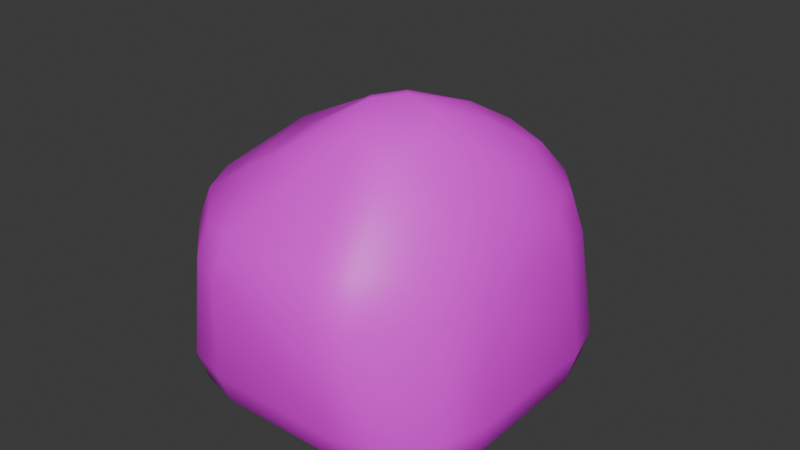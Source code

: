 # Source: Rock.blend  (saved by Blender 5.1.29; exported with 4.5.12 LTS)
import bpy
from mathutils import Matrix  # noqa: F401  (used for matrix-valued properties, if any)

bpy.ops.wm.read_factory_settings(use_empty=True)
scene = bpy.context.scene
scene.name = 'Scene'

# ---- images (referenced by path relative to the original .blend; pixels are not part of the script)
import os
ASSET_DIR = os.environ.get("B2B_ASSET_DIR", "")  # directory of the original .blend (textures are referenced by path, not embedded)
HERE = os.path.dirname(os.path.abspath(__file__))  # packed textures are extracted next to this script under _unpacked/

def load_image(name, relpath, width, height, colorspace="sRGB"):
    """Load a texture the original file referenced (path relative to the .blend, or extracted next to this script)."""
    p = next((c for c in (os.path.join(HERE, relpath), os.path.join(ASSET_DIR, relpath)) if relpath and os.path.exists(c)), "")
    if p:
        img = bpy.data.images.load(p, check_existing=True)
        img.name = name
    else:  # same state as the original file: an image datablock whose file is absent (Cycles renders it pink)
        img = bpy.data.images.new(name, width, height)
        img.source = "FILE"
        img.filepath = "//" + (relpath or name)
    img.colorspace_settings.name = colorspace
    return img
img_rockbody_png = load_image('Rockbody.png', 'Rockbody.png', 1024, 1024, 'sRGB')

# ---- materials (node trees are filled in below, after node groups)
mat_rockmaterial_001 = bpy.data.materials.new('RockMaterial.001')
mat_rockmaterial_001.roughness = 0.5

# ---- material node trees
mat_rockmaterial_001.use_nodes = True; mat_rockmaterial_001.node_tree.nodes.clear()
_N = mat_rockmaterial_001.node_tree.nodes; _L = mat_rockmaterial_001.node_tree.links
n0 = _N.new('ShaderNodeBsdfPrincipled'); n0.name = 'プリンシプルBSDF'; n0.location = (0, 300)
n1 = _N.new('ShaderNodeOutputMaterial'); n1.name = 'マテリアル出力'; n1.location = (280, 300)
n2 = _N.new('ShaderNodeTexImage'); n2.name = '画像テクスチャ'; n2.location = (-480, 300)
n2.image = img_rockbody_png
_L.new(n2.outputs[0], n0.inputs[0])
_L.new(n0.outputs[0], n1.inputs[0])
n1.is_active_output = True

# ---- world
world_world = bpy.data.worlds.new('World'); scene.world = world_world
world_world.use_nodes = True; world_world.node_tree.nodes.clear()
_N = world_world.node_tree.nodes; _L = world_world.node_tree.links
n0 = _N.new('ShaderNodeOutputWorld'); n0.name = 'World Output'; n0.location = (200, 100)
n1 = _N.new('ShaderNodeBackground'); n1.name = 'Background'; n1.location = (-200, 100)
n1.inputs[0].default_value = (0.05088, 0.05088, 0.05088, 1.0)
_L.new(n1.outputs[0], n0.inputs[0])
n0.is_active_output = True
world_world.color = (0.05088, 0.05088, 0.05088)
world_world.sun_shadow_jitter_overblur = 0.0

# ---- meshes
me_001 = bpy.data.meshes.new('立方体.001')
me_001.from_pydata([(-0.9533, -0.6848, 0.129), (-1.416, 0.6581, 0.1021), (-0.6002, -0.6726, 0.02443), (-1.133, 0.5634, 0.0151), (-0.6047, -0.9592, 0.1216), (-1.328, 0.3297, 0.1013), (-0.9491, -0.9493, 0.2153), (-1.504, 0.3822, 0.1804), (-0.6049, -1.221, 0.3788), (-1.432, 0.1241, 0.3224), (-0.5797, -1.344, 0.677), (-1.463, 0.02067, 0.5102), (-0.9331, -1.241, 0.6764), (-1.576, 0.1437, 0.5401), (-0.9495, -1.128, 0.3892), (-1.554, 0.2402, 0.3263), (-1.212, -0.7139, 0.3829), (-1.627, 0.7315, 0.3183), (-1.128, -0.9502, 0.3888), (-1.646, 0.4307, 0.3279), (-1.252, -0.9335, 0.6764), (-1.74, 0.4821, 0.568), (-1.35, -0.6907, 0.683), (-1.727, 0.7892, 0.5715), (-0.808, -1.252, 1.552), (-0.478, -1.389, 1.552), (-0.458, -1.282, 1.834), (-0.7757, -1.149, 1.826), (-0.4806, -0.7419, 2.282), (-0.3375, -0.4744, 2.475), (-0.5292, -0.3243, 2.378), (-0.7942, -0.4439, 2.198), (-0.7824, -0.7749, 2.1), (-1.295, -0.7982, 1.554), (-1.747, 0.6197, 1.316), (-1.189, -0.7668, 1.826), (-1.685, 0.6267, 1.515), (-1.331, -0.4543, 1.857), (-1.707, 0.9016, 1.539), (-1.435, -0.4837, 1.59), (-1.768, 0.8967, 1.342), (-0.6955, 1.812, 0.1022), (-0.7939, 1.529, 0.01544), (-1.077, 1.629, 0.1021), (-0.9723, 1.899, 0.1835), (-1.287, 1.702, 0.3185), (-1.408, 1.722, 0.5924), (-1.225, 1.972, 0.5915), (-1.114, 1.949, 0.3287), (-0.6226, 2.02, 0.319), (-0.9234, 2.039, 0.3287), (-0.8823, 2.119, 0.5718), (-0.5712, 2.102, 0.5712), (-0.9864, 1.505, 1.911), (-0.8052, 0.4415, 2.262), (-0.805, 1.318, 2.029), (-0.5375, 0.3218, 2.397), (-0.5965, 1.386, 2.053), (-0.3311, 0.5116, 2.431), (-0.5478, 0.7324, 2.302), (-0.6198, 1.615, 1.913), (-0.9037, 1.709, 1.837), (-0.7125, 0.8251, 2.22), (-0.5049, 1.973, 1.561), (-0.4928, 2.066, 1.316), (-0.8006, 2.062, 1.344), (-0.8056, 1.969, 1.587), (-1.377, 0.4548, 1.985), (-1.447, 1.628, 1.669), (-1.293, 0.6987, 1.988), (-1.257, 1.819, 1.669), (-1.404, 0.7168, 1.847), (-1.336, 1.879, 1.442), (-1.495, 0.4495, 1.857), (-1.532, 1.673, 1.445), (0.6057, -0.9588, 0.1229), (0.6069, -0.6078, 0.02423), (0.9588, -0.6054, 0.1232), (0.9495, -0.9493, 0.2152), (1.217, -0.6052, 0.3798), (1.303, -0.579, 0.6783), (1.205, -0.9345, 0.6762), (1.124, -0.9488, 0.3893), (0.6057, -1.222, 0.3784), (0.9499, -1.129, 0.3893), (0.928, -1.253, 0.6761), (0.5805, -1.358, 0.6765), (0.565, -0.3658, 2.546), (0.4737, -0.1331, 2.662), (0.2522, -0.1646, 2.75), (0.07517, -0.3585, 2.725), (0.1769, -0.6278, 2.582), (0.4908, -0.6354, 2.478), (0.3956, -1.317, 1.903), (0.4737, -1.443, 1.554), (0.7585, -1.317, 1.552), (0.6777, -1.202, 1.895), (0.9901, -0.4744, 2.02), (0.9499, -0.7584, 1.913), (1.092, -0.8165, 1.55), (1.19, -0.4494, 1.553), (1.126, -0.286, 1.85), (0.9602, 0.6052, 0.1202), (0.4832, 1.213, 0.09098), (0.7311, 0.6005, 0.02514), (0.1718, 1.191, 0.01474), (0.7581, 0.9493, 0.1264), (0.2751, 1.472, 0.102), (0.5441, 1.373, 0.1767), (0.9523, 0.9482, 0.2138), (0.3487, 1.682, 0.3186), (0.3627, 1.788, 0.5709), (0.7826, 1.351, 0.6955), (0.9345, 1.247, 0.6769), (0.6012, 1.62, 0.5684), (0.964, 1.122, 0.3901), (0.5928, 1.511, 0.3253), (1.218, 0.6062, 0.3796), (1.126, 0.9495, 0.3894), (0.6853, 1.341, 0.3065), (1.209, 0.9503, 0.6763), (1.307, 0.5978, 0.6783), (0.0926, 1.377, 1.976), (0.4891, 0.77, 2.338), (-0.09077, 1.197, 2.126), (0.3073, 0.5052, 2.511), (0.4203, 0.2802, 2.601), (-0.1436, 1.061, 2.182), (0.6452, 0.3388, 2.493), (0.1569, 1.062, 2.11), (0.8045, 0.5519, 2.307), (0.2982, 1.317, 1.929), (0.7497, 0.7938, 2.217), (1.046, 0.6013, 1.978), (1.141, 0.3915, 1.851), (1.205, 0.541, 1.553), (1.108, 0.8821, 1.551), (1.007, 0.8514, 1.87), (0.24, 1.761, 1.574), (0.5924, 1.267, 1.862), (0.4203, 1.637, 1.565), (0.7447, 1.174, 1.856), (0.4761, 1.703, 1.312), (0.775, 1.273, 1.554), (0.2887, 1.839, 1.315), (0.6262, 1.372, 1.557), (-0.2198, -0.02095, 2.581), (-0.05278, -0.1926, 2.674), (0.1255, -0.01374, 2.703), (-0.01721, 0.1803, 2.614), (0.8835, -0.1342, 2.26), (1.024, 0.05141, 2.089), (0.9356, 0.266, 2.209), (0.7981, 0.08539, 2.377), (0.7813, 1.295, 0.405), (0.7588, 1.375, 0.4664), (0.8134, 1.248, 0.3897), (-1.182, 0.8578, 1.941), (0.7628, 1.212, 0.3211), (-0.6814, 0.01821, 0.01333), (-0.9737, 0.1955, 0.05499), (-0.9839, -0.02412, 0.1079), (-1.373, -0.1808, 0.6027), (-1.357, -0.05585, 0.4774), (-1.276, -0.1712, 0.4052), (-1.549, 0.7096, 1.686), (0.3482, -0.3541, 2.641), (0.5274, 0.9831, 0.09505), (-0.1392, 0.7553, 2.328), (0.4917, 1.339, 1.799), (-1.213, 0.02998, 0.2801), (-1.481, 0.07426, 1.352), (-1.539, 0.2696, 1.495), (-1.44, -0.02511, 0.8336), (-1.477, 0.03276, 1.084), (-1.567, 0.5447, 1.631), (0.6288, 1.145, 0.2026), (0.5285, 1.483, 1.535), (0.5779, 1.478, 1.366), (-1.058, 1.039, 1.943), (-0.9207, 0.9953, 2.025), (0.334, 1.263, 1.934)], [], [(0, 2, 4, 6), (8, 10, 12, 14), (16, 18, 20, 22), (24, 25, 26, 27), (28, 29, 30), (33, 35, 37, 39), (59, 56, 58), (67, 69, 71, 73), (75, 76, 77, 78), (79, 80, 81, 82), (83, 84, 85, 86), (166, 88, 89), (93, 94, 95, 96), (101, 97, 98, 99, 100), (102, 104, 106, 109), (112, 113, 115, 156, 154, 155), (117, 118, 120, 121), (132, 123, 125, 126, 128, 130), (137, 133, 134, 135, 136), (139, 141, 143, 145), (146, 147, 148, 149), (150, 151, 152, 153), (16, 0, 6, 18), (4, 8, 14, 6), (12, 20, 18, 14), (33, 24, 27, 35), (26, 28, 32, 27), (31, 37, 35, 32), (67, 54, 62, 69), (32, 28, 30, 31), (69, 157, 71), (83, 75, 78, 84), (77, 79, 82, 78), (81, 85, 84, 82), (97, 87, 92, 98), (91, 93, 96, 92), (95, 99, 98, 96), (117, 102, 109, 118), (115, 109, 106, 158, 156), (113, 120, 118, 115), (139, 123, 132, 141), (130, 133, 137, 132), (136, 143, 141, 137), (2, 0, 161, 160, 159), (163, 164, 16, 22, 162), (10, 25, 24, 12), (39, 22, 20, 33), (30, 56, 54, 31), (73, 39, 37, 67), (39, 171, 174, 173, 162, 22), (167, 105, 103), (169, 140, 131, 181), (135, 121, 120, 136), (112, 145, 143, 113), (76, 104, 102, 77), (121, 80, 79, 117), (126, 89, 88, 128), (100, 135, 134, 101), (94, 86, 85, 95), (80, 100, 99, 81), (2, 76, 75, 4), (86, 10, 8, 83), (90, 29, 28, 91), (25, 94, 93, 26), (146, 30, 29, 147), (125, 149, 148, 126), (89, 148, 147, 90), (56, 146, 149, 58), (150, 97, 101, 151), (128, 153, 152, 130), (133, 152, 151, 134), (87, 150, 153, 88), (161, 0, 16, 164, 170), (6, 14, 18), (104, 76, 2, 159, 160, 3, 42, 105, 167), (4, 75, 83, 8), (12, 24, 33, 20), (86, 94, 25, 10), (38, 36, 175, 165), (27, 32, 35), (91, 28, 26, 93), (31, 54, 67, 37), (29, 90, 147), (56, 30, 146), (158, 106, 167, 176), (179, 53, 71, 157), (114, 142, 178, 112, 155), (179, 157, 69, 62, 180), (71, 53, 165), (58, 149, 125), (78, 82, 84), (77, 102, 117, 79), (121, 135, 100, 80), (95, 85, 81, 99), (87, 97, 150), (92, 96, 98), (89, 126, 148), (128, 88, 153), (101, 134, 151), (109, 115, 118), (136, 120, 113, 143), (132, 137, 141), (133, 130, 152), (1, 3, 5, 7), (9, 11, 13, 15), (17, 19, 21, 23), (34, 36, 38, 40), (41, 42, 43, 44), (45, 46, 47, 48), (49, 50, 51, 52), (61, 53, 55, 57, 60), (63, 64, 65, 66), (68, 70, 72, 74), (168, 123, 129), (103, 105, 107, 108), (110, 111, 114, 116), (158, 119, 154, 156), (129, 181, 131, 122, 124, 127), (138, 140, 142, 144), (17, 1, 7, 19), (5, 9, 15, 7), (13, 21, 19, 15), (171, 39, 172), (175, 172, 39, 73), (49, 41, 44, 50), (43, 45, 48, 44), (47, 51, 50, 48), (68, 53, 61, 70), (60, 63, 66, 61), (65, 72, 70, 66), (103, 108, 119, 158, 176), (107, 110, 116, 108), (119, 116, 114, 155, 154), (138, 122, 131, 140), (123, 139, 169, 181, 129), (142, 140, 177, 178), (42, 3, 1, 43), (23, 46, 45, 17), (174, 13, 11, 173), (40, 23, 21, 34), (180, 55, 53, 179), (74, 40, 38, 68), (64, 52, 51, 65), (46, 74, 72, 47), (105, 42, 41, 107), (52, 111, 110, 49), (57, 124, 122, 60), (144, 64, 63, 138), (111, 144, 142, 114), (106, 104, 167), (127, 168, 129), (11, 9, 170, 164, 163), (62, 127, 124, 57), (145, 177, 140, 169, 139), (59, 58, 125, 123, 168), (180, 62, 57, 55), (43, 1, 17, 45), (7, 15, 19), (3, 160, 5), (5, 160, 161, 170, 9), (171, 172, 36, 34), (173, 11, 163, 162), (23, 40, 74, 46), (175, 36, 172), (53, 68, 38, 165), (62, 54, 56, 59), (107, 41, 49, 110), (44, 48, 50), (65, 51, 47, 72), (52, 64, 144, 111), (61, 66, 70), (60, 122, 138, 63), (59, 168, 127, 62), (167, 103, 176), (108, 116, 119), (112, 178, 177, 145), (174, 171, 34, 21), (13, 174, 21), (165, 175, 73, 71), (91, 92, 166), (90, 91, 166, 89), (92, 87, 88, 166)])
me_001.polygons.foreach_set('use_smooth', [True] * 182)
_uv = me_001.uv_layers.new(name='UVマップ')
_uv.uv.foreach_set('vector', [0.3183, 0.1172, 0.2688, 0.1226, 0.2666, 0.08079, 0.3151, 0.07866, 0.2627, 0.04102, 0.2558, 0.02086, 0.3071, 0.03286, 0.3125, 0.05154, 0.3531, 0.1087, 0.3393, 0.07553, 0.3549, 0.07429, 0.3706, 0.1081, 0.6939, 0.009531, 0.742, 0.006772, 0.7537, 0.01633, 0.707, 0.01933, 0.7509, 0.07846, 0.7682, 0.1171, 0.7329, 0.1301, 0.6133, 0.04717, 0.6386, 0.05085, 0.6096, 0.08534, 0.5846, 0.08186, 0.6831, 0.2626, 0.7077, 0.2157, 0.7288, 0.2501, 0.5743, 0.2021, 0.5759, 0.2387, 0.5541, 0.2327, 0.5533, 0.1984, 0.0936, 0.09023, 0.09675, 0.1413, 0.04572, 0.1434, 0.04383, 0.09339, 0.4496, 0.8635, 0.4848, 0.8567, 0.4896, 0.9088, 0.4558, 0.9137, 0.08968, 0.05022, 0.0411, 0.06617, 0.04107, 0.04555, 0.08996, 0.02791, 0.7966, 0.8274, 0.7928, 0.7939, 0.8163, 0.8012, 0.6958, 0.968, 0.6453, 0.9869, 0.6299, 0.9648, 0.6799, 0.9476, 0.6502, 0.8108, 0.6799, 0.8387, 0.6678, 0.8803, 0.612, 0.8886, 0.6072, 0.8349, 0.05433, 0.3163, 0.08777, 0.3147, 0.08565, 0.3638, 0.0572, 0.3643, 0.5147, 0.5894, 0.5042, 0.6021, 0.4644, 0.6211, 0.4724, 0.6054, 0.4761, 0.5992, 0.4855, 0.5876, 0.4496, 0.6909, 0.4557, 0.6433, 0.4896, 0.6403, 0.4846, 0.6891, 0.848, 0.3433, 0.8208, 0.3254, 0.8156, 0.2778, 0.8432, 0.2513, 0.865, 0.2719, 0.8686, 0.3117, 0.6592, 0.6505, 0.6715, 0.6849, 0.6495, 0.7141, 0.6065, 0.6936, 0.6113, 0.6465, 0.6801, 0.5974, 0.6712, 0.6085, 0.6294, 0.5957, 0.6377, 0.5837, 0.7709, 0.1811, 0.8036, 0.1642, 0.8211, 0.196, 0.7909, 0.217, 0.7175, 0.7904, 0.6873, 0.7629, 0.7081, 0.7329, 0.7377, 0.7597, 0.3531, 0.1087, 0.3183, 0.1172, 0.3151, 0.07866, 0.3393, 0.07553, 0.2666, 0.08079, 0.2627, 0.04102, 0.3125, 0.05154, 0.3151, 0.07866, 0.3071, 0.03286, 0.3549, 0.07429, 0.3393, 0.07553, 0.3125, 0.05154, 0.6133, 0.04717, 0.6939, 0.009531, 0.707, 0.01933, 0.6386, 0.05085, 0.7537, 0.01633, 0.7509, 0.07846, 0.7045, 0.06345, 0.707, 0.01933, 0.6947, 0.1052, 0.6096, 0.08534, 0.6386, 0.05085, 0.7045, 0.06345, 0.5743, 0.2021, 0.6621, 0.2218, 0.6515, 0.2573, 0.5759, 0.2387, 0.7045, 0.06345, 0.7509, 0.07846, 0.7329, 0.1301, 0.6947, 0.1052, 0.5759, 0.2387, 0.582, 0.2661, 0.5541, 0.2327, 0.08968, 0.05022, 0.0936, 0.09023, 0.04383, 0.09339, 0.0411, 0.06617, 0.04572, 0.1434, 0.006772, 0.1431, 0.01752, 0.0932, 0.04383, 0.09339, 0.4896, 0.9088, 0.5043, 0.9583, 0.465, 0.9419, 0.4558, 0.9137, 0.6799, 0.8387, 0.7725, 0.8264, 0.7674, 0.8663, 0.6678, 0.8803, 0.7979, 0.8692, 0.6958, 0.968, 0.6799, 0.9476, 0.7674, 0.8663, 0.6299, 0.9648, 0.612, 0.8886, 0.6678, 0.8803, 0.6799, 0.9476, 0.01547, 0.316, 0.05433, 0.3163, 0.0572, 0.3643, 0.03099, 0.3642, 0.05541, 0.3877, 0.0572, 0.3643, 0.08565, 0.3638, 0.08333, 0.3977, 0.07784, 0.4044, 0.5042, 0.6021, 0.4896, 0.6403, 0.4557, 0.6433, 0.4644, 0.6211, 0.7925, 0.4063, 0.8208, 0.3254, 0.848, 0.3433, 0.8156, 0.4012, 0.728, 0.6936, 0.6715, 0.6849, 0.6592, 0.6505, 0.719, 0.6605, 0.6113, 0.6465, 0.6294, 0.5957, 0.6712, 0.6085, 0.6592, 0.6505, 0.2688, 0.1226, 0.3183, 0.1172, 0.3276, 0.2115, 0.3282, 0.2434, 0.2855, 0.2207, 0.3778, 0.2006, 0.366, 0.1854, 0.3531, 0.1087, 0.3706, 0.1081, 0.3782, 0.1815, 0.2558, 0.02086, 0.2341, 0.007066, 0.2822, 0.0241, 0.3071, 0.03286, 0.5846, 0.08186, 0.561, 0.07659, 0.5828, 0.04888, 0.6133, 0.04717, 0.7329, 0.1301, 0.7077, 0.2157, 0.6621, 0.2218, 0.6947, 0.1052, 0.5533, 0.1984, 0.5846, 0.08186, 0.6096, 0.08534, 0.5743, 0.2021, 0.5846, 0.08186, 0.5458, 0.1591, 0.5354, 0.1592, 0.5306, 0.1583, 0.5345, 0.1453, 0.561, 0.07659, 0.1191, 0.3671, 0.172, 0.3948, 0.1271, 0.3997, 0.677, 0.5891, 0.6497, 0.549, 0.7046, 0.5942, 0.7034, 0.6014, 0.6065, 0.6936, 0.4846, 0.6891, 0.4896, 0.6403, 0.6113, 0.6465, 0.5147, 0.5894, 0.6377, 0.5837, 0.6294, 0.5957, 0.5042, 0.6021, 0.09675, 0.1413, 0.08777, 0.3147, 0.05433, 0.3163, 0.04572, 0.1434, 0.4846, 0.6891, 0.4848, 0.8567, 0.4496, 0.8635, 0.4496, 0.6909, 0.8432, 0.2513, 0.8456, 0.1808, 0.869, 0.1973, 0.865, 0.2719, 0.6072, 0.8349, 0.6065, 0.6936, 0.6495, 0.7141, 0.6502, 0.8108, 0.6453, 0.9869, 0.5228, 0.9783, 0.5043, 0.9583, 0.6299, 0.9648, 0.4848, 0.8567, 0.6072, 0.8349, 0.612, 0.8886, 0.4896, 0.9088, 0.2688, 0.1226, 0.09675, 0.1413, 0.0936, 0.09023, 0.2666, 0.08079, 0.08996, 0.02791, 0.2558, 0.02086, 0.2627, 0.04102, 0.08968, 0.05022, 0.829, 0.147, 0.7682, 0.1171, 0.7509, 0.07846, 0.8459, 0.1187, 0.6955, 0.9932, 0.6453, 0.9869, 0.6958, 0.968, 0.7319, 0.9761, 0.7709, 0.1811, 0.7329, 0.1301, 0.7682, 0.1171, 0.8036, 0.1642, 0.8156, 0.2778, 0.7909, 0.217, 0.8211, 0.196, 0.8432, 0.2513, 0.8456, 0.1808, 0.8211, 0.196, 0.8036, 0.1642, 0.829, 0.147, 0.7077, 0.2157, 0.7709, 0.1811, 0.7909, 0.217, 0.7288, 0.2501, 0.7175, 0.7904, 0.6799, 0.8387, 0.6502, 0.8108, 0.6873, 0.7629, 0.7613, 0.7252, 0.7377, 0.7597, 0.7081, 0.7329, 0.728, 0.6936, 0.6715, 0.6849, 0.7081, 0.7329, 0.6873, 0.7629, 0.6495, 0.7141, 0.7725, 0.8264, 0.7175, 0.7904, 0.7377, 0.7597, 0.7928, 0.7939, 0.3276, 0.2115, 0.3183, 0.1172, 0.3531, 0.1087, 0.366, 0.1854, 0.3595, 0.2158, 0.3151, 0.07866, 0.3125, 0.05154, 0.3393, 0.07553, 0.08777, 0.3147, 0.09675, 0.1413, 0.2688, 0.1226, 0.2855, 0.2207, 0.3282, 0.2434, 0.3539, 0.2951, 0.3125, 0.4355, 0.172, 0.3948, 0.1191, 0.3671, 0.2666, 0.08079, 0.0936, 0.09023, 0.08968, 0.05022, 0.2627, 0.04102, 0.636, 0.02284, 0.6939, 0.009531, 0.6133, 0.04717, 0.5828, 0.04888, 0.08996, 0.02791, 0.0977, 0.006772, 0.2341, 0.007066, 0.2558, 0.02086, 0.4933, 0.2553, 0.5056, 0.2201, 0.5296, 0.2124, 0.5281, 0.2341, 0.707, 0.01933, 0.7045, 0.06345, 0.6386, 0.05085, 0.8459, 0.1187, 0.7509, 0.07846, 0.7537, 0.01633, 0.869, 0.05069, 0.6947, 0.1052, 0.6621, 0.2218, 0.5743, 0.2021, 0.6096, 0.08534, 0.7682, 0.1171, 0.829, 0.147, 0.8036, 0.1642, 0.7077, 0.2157, 0.7329, 0.1301, 0.7709, 0.1811, 0.08333, 0.3977, 0.08565, 0.3638, 0.1191, 0.3671, 0.1049, 0.39, 0.5911, 0.2961, 0.5809, 0.3625, 0.5599, 0.2462, 0.582, 0.2661, 0.5074, 0.5545, 0.6131, 0.5402, 0.6148, 0.5705, 0.5147, 0.5894, 0.4855, 0.5876, 0.5911, 0.2961, 0.582, 0.2661, 0.5759, 0.2387, 0.6595, 0.2727, 0.6145, 0.2952, 0.5599, 0.2462, 0.5809, 0.3625, 0.5281, 0.2341, 0.7288, 0.2501, 0.7909, 0.217, 0.8156, 0.2778, 0.04383, 0.09339, 0.01752, 0.0932, 0.0411, 0.06617, 0.04572, 0.1434, 0.05433, 0.3163, 0.01547, 0.316, 0.006772, 0.1431, 0.4846, 0.6891, 0.6065, 0.6936, 0.6072, 0.8349, 0.4848, 0.8567, 0.6299, 0.9648, 0.5043, 0.9583, 0.4896, 0.9088, 0.612, 0.8886, 0.7725, 0.8264, 0.6799, 0.8387, 0.7175, 0.7904, 0.7674, 0.8663, 0.6799, 0.9476, 0.6678, 0.8803, 0.8456, 0.1808, 0.8432, 0.2513, 0.8211, 0.196, 0.7613, 0.7252, 0.7928, 0.7939, 0.7377, 0.7597, 0.6502, 0.8108, 0.6495, 0.7141, 0.6873, 0.7629, 0.0572, 0.3643, 0.05541, 0.3877, 0.03099, 0.3642, 0.6113, 0.6465, 0.4896, 0.6403, 0.5042, 0.6021, 0.6294, 0.5957, 0.719, 0.6605, 0.6592, 0.6505, 0.6712, 0.6085, 0.6715, 0.6849, 0.728, 0.6936, 0.7081, 0.7329, 0.3944, 0.3056, 0.3539, 0.2951, 0.3794, 0.2594, 0.4044, 0.2648, 0.3911, 0.2272, 0.3932, 0.2104, 0.4101, 0.2268, 0.4093, 0.2428, 0.4234, 0.3124, 0.4237, 0.2692, 0.4357, 0.2736, 0.436, 0.3175, 0.4885, 0.2202, 0.5056, 0.2201, 0.4933, 0.2553, 0.4763, 0.2558, 0.2998, 0.4759, 0.3125, 0.4355, 0.3529, 0.4468, 0.3393, 0.4855, 0.3818, 0.4537, 0.3971, 0.453, 0.3728, 0.4901, 0.3588, 0.4902, 0.2892, 0.5042, 0.3322, 0.5045, 0.325, 0.514, 0.2804, 0.514, 0.5802, 0.3952, 0.5809, 0.3625, 0.6172, 0.3437, 0.6427, 0.3622, 0.6242, 0.3945, 0.6087, 0.455, 0.5952, 0.473, 0.5567, 0.4573, 0.5711, 0.4397, 0.5049, 0.3621, 0.5223, 0.3967, 0.4989, 0.4056, 0.4817, 0.3686, 0.743, 0.2877, 0.8208, 0.3254, 0.7564, 0.3532, 0.1271, 0.3997, 0.172, 0.3948, 0.1586, 0.4349, 0.1189, 0.4222, 0.1479, 0.4634, 0.1447, 0.4763, 0.1095, 0.4543, 0.1118, 0.4409, 0.08737, 0.4015, 0.09747, 0.4175, 0.08265, 0.4107, 0.07784, 0.4044, 0.7564, 0.3532, 0.7626, 0.3921, 0.7556, 0.3978, 0.7288, 0.3951, 0.7191, 0.3593, 0.7349, 0.334, 0.6604, 0.5339, 0.6497, 0.549, 0.6131, 0.5402, 0.6234, 0.5236, 0.4234, 0.3124, 0.3944, 0.3056, 0.4044, 0.2648, 0.4237, 0.2692, 0.3794, 0.2594, 0.3911, 0.2272, 0.4093, 0.2428, 0.4044, 0.2648, 0.4101, 0.2268, 0.4357, 0.2736, 0.4237, 0.2692, 0.4093, 0.2428, 0.5458, 0.1591, 0.5846, 0.08186, 0.5374, 0.1796, 0.5296, 0.2124, 0.5374, 0.1796, 0.5846, 0.08186, 0.5533, 0.1984, 0.2892, 0.5042, 0.2998, 0.4759, 0.3393, 0.4855, 0.3322, 0.5045, 0.3529, 0.4468, 0.3818, 0.4537, 0.3588, 0.4902, 0.3393, 0.4855, 0.3728, 0.4901, 0.325, 0.514, 0.3322, 0.5045, 0.3588, 0.4902, 0.5049, 0.3621, 0.5809, 0.3625, 0.5802, 0.3952, 0.5223, 0.3967, 0.6242, 0.3945, 0.6087, 0.455, 0.5711, 0.4397, 0.5802, 0.3952, 0.5567, 0.4573, 0.4989, 0.4056, 0.5223, 0.3967, 0.5711, 0.4397, 0.1271, 0.3997, 0.1189, 0.4222, 0.09747, 0.4175, 0.08737, 0.4015, 0.1049, 0.39, 0.1586, 0.4349, 0.1479, 0.4634, 0.1118, 0.4409, 0.1189, 0.4222, 0.4681, 0.5945, 0.4755, 0.5715, 0.5074, 0.5545, 0.4855, 0.5876, 0.4761, 0.5992, 0.7141, 0.4616, 0.7288, 0.3951, 0.7556, 0.3978, 0.7419, 0.4537, 0.8208, 0.3254, 0.7925, 0.4063, 0.7737, 0.4124, 0.7626, 0.3921, 0.7564, 0.3532, 0.6131, 0.5402, 0.6497, 0.549, 0.64, 0.5696, 0.6148, 0.5705, 0.3125, 0.4355, 0.3539, 0.2951, 0.3944, 0.3056, 0.3529, 0.4468, 0.436, 0.3175, 0.3971, 0.453, 0.3818, 0.4537, 0.4234, 0.3124, 0.5354, 0.1592, 0.4926, 0.1804, 0.5107, 0.1699, 0.5306, 0.1583, 0.4763, 0.2558, 0.4496, 0.2589, 0.4596, 0.2173, 0.4885, 0.2202, 0.6145, 0.2952, 0.6172, 0.3437, 0.5809, 0.3625, 0.5911, 0.2961, 0.4817, 0.3686, 0.4763, 0.2558, 0.4933, 0.2553, 0.5049, 0.3621, 0.5952, 0.473, 0.5486, 0.4892, 0.5076, 0.4767, 0.5567, 0.4573, 0.4557, 0.3983, 0.4817, 0.3686, 0.4989, 0.4056, 0.4698, 0.4404, 0.172, 0.3948, 0.3125, 0.4355, 0.2998, 0.4759, 0.1586, 0.4349, 0.2804, 0.514, 0.1447, 0.4763, 0.1479, 0.4634, 0.2892, 0.5042, 0.6427, 0.3622, 0.7191, 0.3593, 0.7288, 0.3951, 0.6242, 0.3945, 0.7052, 0.4796, 0.5952, 0.473, 0.6087, 0.455, 0.7141, 0.4616, 0.5204, 0.5342, 0.6234, 0.5236, 0.6131, 0.5402, 0.5074, 0.5545, 0.08565, 0.3638, 0.08777, 0.3147, 0.1191, 0.3671, 0.7349, 0.334, 0.7358, 0.3001, 0.7548, 0.3535, 0.3932, 0.2104, 0.3911, 0.2272, 0.3595, 0.2158, 0.366, 0.1854, 0.3778, 0.2006, 0.6595, 0.2727, 0.7349, 0.334, 0.7191, 0.3593, 0.6427, 0.3622, 0.6377, 0.5837, 0.64, 0.5696, 0.6497, 0.549, 0.677, 0.5891, 0.6801, 0.5974, 0.6831, 0.2626, 0.7288, 0.2501, 0.8156, 0.2778, 0.8208, 0.3254, 0.7358, 0.3001, 0.6145, 0.2952, 0.6595, 0.2727, 0.6427, 0.3622, 0.6172, 0.3437, 0.3529, 0.4468, 0.3944, 0.3056, 0.4234, 0.3124, 0.3818, 0.4537, 0.4044, 0.2648, 0.4093, 0.2428, 0.4237, 0.2692, 0.3539, 0.2951, 0.3282, 0.2434, 0.3794, 0.2594, 0.3794, 0.2594, 0.3282, 0.2434, 0.3276, 0.2115, 0.3595, 0.2158, 0.3911, 0.2272, 0.5458, 0.1591, 0.5374, 0.1796, 0.5056, 0.2201, 0.4885, 0.2202, 0.3871, 0.2011, 0.3932, 0.2104, 0.3778, 0.2006, 0.3782, 0.1815, 0.4496, 0.2589, 0.4763, 0.2558, 0.4817, 0.3686, 0.4557, 0.3983, 0.5296, 0.2124, 0.5056, 0.2201, 0.5374, 0.1796, 0.5809, 0.3625, 0.5049, 0.3621, 0.4933, 0.2553, 0.5281, 0.2341, 0.6515, 0.2573, 0.6621, 0.2218, 0.7077, 0.2157, 0.6831, 0.2626, 0.1586, 0.4349, 0.2998, 0.4759, 0.2892, 0.5042, 0.1479, 0.4634, 0.3393, 0.4855, 0.3588, 0.4902, 0.3322, 0.5045, 0.5567, 0.4573, 0.5076, 0.4767, 0.4698, 0.4404, 0.4989, 0.4056, 0.57, 0.503, 0.665, 0.5027, 0.6234, 0.5236, 0.5204, 0.5342, 0.5802, 0.3952, 0.5711, 0.4397, 0.5223, 0.3967, 0.6242, 0.3945, 0.7288, 0.3951, 0.7141, 0.4616, 0.6087, 0.455, 0.695, 0.2707, 0.7358, 0.3001, 0.7349, 0.334, 0.6595, 0.2727, 0.1191, 0.3671, 0.1271, 0.3997, 0.1049, 0.39, 0.1189, 0.4222, 0.1118, 0.4409, 0.09747, 0.4175, 0.5147, 0.5894, 0.6148, 0.5705, 0.64, 0.5696, 0.6377, 0.5837, 0.5354, 0.1592, 0.5458, 0.1591, 0.4885, 0.2202, 0.4596, 0.2173, 0.4926, 0.1804, 0.5354, 0.1592, 0.4596, 0.2173, 0.5281, 0.2341, 0.5296, 0.2124, 0.5533, 0.1984, 0.5486, 0.2372, 0.7979, 0.8692, 0.7674, 0.8663, 0.7966, 0.8274, 0.8223, 0.8315, 0.7979, 0.8692, 0.7966, 0.8274, 0.8163, 0.8012, 0.7674, 0.8663, 0.7725, 0.8264, 0.7928, 0.7939, 0.7966, 0.8274])
me_001.materials.append(mat_rockmaterial_001)
me_001.update()
me_001.normals_split_custom_set([tuple(v) for v in zip(*[iter([-0.4816, -0.1789, -0.8579, -0.1253, -0.1722, -0.9771, -0.1183, -0.5055, -0.8547, -0.4374, -0.4635, -0.7706, -0.124, -0.8275, -0.5476, -0.1624, -0.9656, -0.203, -0.5013, -0.8558, -0.1277, -0.4464, -0.7559, -0.4789, -0.8027, -0.2027, -0.5608, -0.7314, -0.4799, -0.4845, -0.8236, -0.5506, -0.1358, -0.9485, -0.2538, -0.1896, -0.5093, -0.8375, 0.1983, -0.196, -0.9675, 0.1599, -0.2213, -0.8104, 0.5424, -0.464, -0.7014, 0.541, -0.3419, -0.4958, 0.7983, -0.4403, -0.2857, 0.8512, -0.5121, -0.1228, 0.8501, -0.8059, -0.5593, 0.1942, -0.6612, -0.4919, 0.5663, -0.7194, -0.2464, 0.6494, -0.9423, -0.2693, 0.1988, -0.2898, 0.3761, 0.8801, -0.4252, 0.0791, 0.9017, -0.2098, 0.3342, 0.9188, -0.651, 0.02861, 0.7586, -0.5462, 0.3576, 0.7575, -0.6845, 0.38, 0.6221, -0.9279, -0.01535, 0.3726, 0.1219, -0.494, -0.8609, 0.1463, -0.1459, -0.9784, 0.5047, -0.1237, -0.8544, 0.4475, -0.4404, -0.7783, 0.8605, -0.1235, -0.4942, 0.9888, -0.136, -0.0621, 0.8915, -0.4513, -0.03857, 0.7825, -0.4371, -0.4435, 0.1215, -0.8225, -0.5557, 0.4714, -0.7432, -0.4747, 0.5602, -0.8197, -0.1194, 0.1482, -0.9642, -0.2201, 0.2714, -0.2128, 0.9386, 0.4791, -0.06594, 0.8753, 0.1263, -0.02252, 0.9917, 0.1088, -0.8237, 0.5565, 0.1633, -0.9738, 0.1583, 0.5874, -0.7794, 0.218, 0.5314, -0.6556, 0.5365, 0.9193, -0.1222, 0.3741, 0.807, -0.2535, 0.5333, 0.7824, -0.3858, 0.4888, 0.873, -0.41, 0.2643, 0.961, -0.1532, 0.2302, 0.5344, 0.1095, -0.8381, 0.2099, 0.09534, -0.9731, 0.3125, 0.3776, -0.8716, 0.5297, 0.4008, -0.7475, 0.6644, 0.7466, 0.0348, 0.6881, 0.7232, -0.05955, 0.6092, 0.6537, -0.4489, 0.6314, 0.6213, -0.464, 0.7056, 0.6059, -0.3674, 0.7741, 0.601, -0.199, 0.8587, 0.1189, -0.4985, 0.7799, 0.4342, -0.4508, 0.8782, 0.4748, -0.05865, 0.9884, 0.1324, -0.07487, 0.4971, 0.5055, 0.7053, 0.1845, 0.5395, 0.8215, 0.05929, 0.4336, 0.8992, 0.2018, 0.3168, 0.9268, 0.5023, 0.2401, 0.8307, 0.5992, 0.3011, 0.7418, 0.7884, 0.4482, 0.4214, 0.84, 0.2446, 0.4844, 0.9315, 0.08395, 0.3539, 0.969, 0.1433, 0.2013, 0.8625, 0.4579, 0.2154, 0.322, 0.7319, 0.6005, 0.5555, 0.6773, 0.4824, 0.6398, 0.7411, 0.2036, 0.6226, 0.757, 0.198, -0.4315, 0.0672, 0.8996, -0.3965, 0.0296, 0.9176, -0.1593, 0.2401, 0.9576, -0.201, 0.2914, 0.9353, 0.7681, -0.1206, 0.6289, 0.8523, -0.02899, 0.5222, 0.7895, 0.07018, 0.6097, 0.7155, 1.138e-05, 0.6986, -0.8027, -0.2027, -0.5608, -0.4816, -0.1789, -0.8579, -0.4374, -0.4635, -0.7706, -0.7314, -0.4799, -0.4845, -0.1183, -0.5055, -0.8547, -0.124, -0.8275, -0.5476, -0.4464, -0.7559, -0.4789, -0.4374, -0.4635, -0.7706, -0.5013, -0.8558, -0.1277, -0.8236, -0.5506, -0.1358, -0.7314, -0.4799, -0.4845, -0.4464, -0.7559, -0.4789, -0.8059, -0.5593, 0.1942, -0.5093, -0.8375, 0.1983, -0.464, -0.7014, 0.541, -0.6612, -0.4919, 0.5663, -0.2213, -0.8104, 0.5424, -0.3419, -0.4958, 0.7983, -0.4552, -0.4288, 0.7803, -0.464, -0.7014, 0.541, -0.5055, -0.1861, 0.8425, -0.7194, -0.2464, 0.6494, -0.6612, -0.4919, 0.5663, -0.4552, -0.4288, 0.7803, -0.651, 0.02861, 0.7586, -0.439, 0.05022, 0.8971, -0.3905, 0.3324, 0.8585, -0.5462, 0.3576, 0.7575, -0.4552, -0.4288, 0.7803, -0.3419, -0.4958, 0.7983, -0.5121, -0.1228, 0.8501, -0.5055, -0.1861, 0.8425, -0.5462, 0.3576, 0.7575, -0.4858, 0.327, 0.8106, -0.6845, 0.38, 0.6221, 0.1215, -0.8225, -0.5557, 0.1219, -0.494, -0.8609, 0.4475, -0.4404, -0.7783, 0.4714, -0.7432, -0.4747, 0.5047, -0.1237, -0.8544, 0.8605, -0.1235, -0.4942, 0.7825, -0.4371, -0.4435, 0.4475, -0.4404, -0.7783, 0.8915, -0.4513, -0.03857, 0.5602, -0.8197, -0.1194, 0.4714, -0.7432, -0.4747, 0.7825, -0.4371, -0.4435, 0.807, -0.2535, 0.5333, 0.5655, -0.2723, 0.7785, 0.4543, -0.468, 0.758, 0.7824, -0.3858, 0.4888, 0.04136, -0.5388, 0.8414, 0.1088, -0.8237, 0.5565, 0.5314, -0.6556, 0.5365, 0.4543, -0.468, 0.758, 0.5874, -0.7794, 0.218, 0.873, -0.41, 0.2643, 0.7824, -0.3858, 0.4888, 0.5314, -0.6556, 0.5365, 0.8587, 0.1189, -0.4985, 0.5344, 0.1095, -0.8381, 0.5297, 0.4008, -0.7475, 0.7799, 0.4342, -0.4508, 0.6092, 0.6537, -0.4489, 0.5297, 0.4008, -0.7475, 0.3125, 0.3776, -0.8716, 0.4541, 0.4889, -0.7448, 0.6314, 0.6213, -0.464, 0.6881, 0.7232, -0.05955, 0.8782, 0.4748, -0.05865, 0.7799, 0.4342, -0.4508, 0.6092, 0.6537, -0.4489, 0.322, 0.7319, 0.6005, 0.1845, 0.5395, 0.8215, 0.4971, 0.5055, 0.7053, 0.5555, 0.6773, 0.4824, 0.5992, 0.3011, 0.7418, 0.84, 0.2446, 0.4844, 0.7884, 0.4482, 0.4214, 0.4971, 0.5055, 0.7053, 0.8625, 0.4579, 0.2154, 0.6398, 0.7411, 0.2036, 0.5555, 0.6773, 0.4824, 0.7884, 0.4482, 0.4214, -0.1253, -0.1722, -0.9771, -0.4816, -0.1789, -0.8579, -0.4502, -0.1817, -0.8742, -0.2372, -0.2064, -0.9493, -0.1327, -0.05764, -0.9895, -0.7737, -0.4467, -0.4493, -0.7786, -0.1879, -0.5988, -0.8027, -0.2027, -0.5608, -0.9485, -0.2538, -0.1896, -0.9479, -0.2239, -0.2266, -0.1624, -0.9656, -0.203, -0.196, -0.9675, 0.1599, -0.5093, -0.8375, 0.1983, -0.5013, -0.8558, -0.1277, -0.9423, -0.2693, 0.1988, -0.9485, -0.2538, -0.1896, -0.8236, -0.5506, -0.1358, -0.8059, -0.5593, 0.1942, -0.5121, -0.1228, 0.8501, -0.4252, 0.0791, 0.9017, -0.439, 0.05022, 0.8971, -0.5055, -0.1861, 0.8425, -0.9279, -0.01535, 0.3726, -0.9423, -0.2693, 0.1988, -0.7194, -0.2464, 0.6494, -0.651, 0.02861, 0.7586, -0.9423, -0.2693, 0.1988, -0.9582, -0.2849, 0.02638, -0.9503, -0.3106, 0.02201, -0.9153, -0.4015, -0.03267, -0.9479, -0.2239, -0.2266, -0.9485, -0.2538, -0.1896, 0.3164, 0.215, -0.924, 0.09875, 0.1267, -0.987, 0.39, 0.1587, -0.907, 0.4193, 0.686, 0.5947, 0.5965, 0.637, 0.4882, 0.4373, 0.5349, 0.7229, 0.3264, 0.5662, 0.7569, 0.969, 0.1433, 0.2013, 0.9884, 0.1324, -0.07487, 0.8782, 0.4748, -0.05865, 0.8625, 0.4579, 0.2154, 0.6644, 0.7466, 0.0348, 0.6226, 0.757, 0.198, 0.6398, 0.7411, 0.2036, 0.6881, 0.7232, -0.05955, 0.1463, -0.1459, -0.9784, 0.2099, 0.09534, -0.9731, 0.5344, 0.1095, -0.8381, 0.5047, -0.1237, -0.8544, 0.9884, 0.1324, -0.07487, 0.9888, -0.136, -0.0621, 0.8605, -0.1235, -0.4942, 0.8587, 0.1189, -0.4985, 0.2018, 0.3168, 0.9268, 0.1263, -0.02252, 0.9917, 0.4791, -0.06594, 0.8753, 0.5023, 0.2401, 0.8307, 0.961, -0.1532, 0.2302, 0.969, 0.1433, 0.2013, 0.9315, 0.08395, 0.3539, 0.9193, -0.1222, 0.3741, 0.1633, -0.9738, 0.1583, 0.1482, -0.9642, -0.2201, 0.5602, -0.8197, -0.1194, 0.5874, -0.7794, 0.218, 0.9888, -0.136, -0.0621, 0.961, -0.1532, 0.2302, 0.873, -0.41, 0.2643, 0.8915, -0.4513, -0.03857, -0.1253, -0.1722, -0.9771, 0.1463, -0.1459, -0.9784, 0.1219, -0.494, -0.8609, -0.1183, -0.5055, -0.8547, 0.1482, -0.9642, -0.2201, -0.1624, -0.9656, -0.203, -0.124, -0.8275, -0.5476, 0.1215, -0.8225, -0.5557, -0.1276, -0.2479, 0.9604, -0.4403, -0.2857, 0.8512, -0.3419, -0.4958, 0.7983, 0.04136, -0.5388, 0.8414, -0.196, -0.9675, 0.1599, 0.1633, -0.9738, 0.1583, 0.1088, -0.8237, 0.5565, -0.2213, -0.8104, 0.5424, -0.4315, 0.0672, 0.8996, -0.5121, -0.1228, 0.8501, -0.4403, -0.2857, 0.8512, -0.3965, 0.0296, 0.9176, 0.05929, 0.4336, 0.8992, -0.201, 0.2914, 0.9353, -0.1593, 0.2401, 0.9576, 0.2018, 0.3168, 0.9268, 0.1263, -0.02252, 0.9917, -0.1593, 0.2401, 0.9576, -0.3965, 0.0296, 0.9176, -0.1276, -0.2479, 0.9604, -0.4252, 0.0791, 0.9017, -0.4315, 0.0672, 0.8996, -0.201, 0.2914, 0.9353, -0.2098, 0.3342, 0.9188, 0.7681, -0.1206, 0.6289, 0.807, -0.2535, 0.5333, 0.9193, -0.1222, 0.3741, 0.8523, -0.02899, 0.5222, 0.5023, 0.2401, 0.8307, 0.7155, 1.138e-05, 0.6986, 0.7895, 0.07018, 0.6097, 0.5992, 0.3011, 0.7418, 0.84, 0.2446, 0.4844, 0.7895, 0.07018, 0.6097, 0.8523, -0.02899, 0.5222, 0.9315, 0.08395, 0.3539, 0.5655, -0.2723, 0.7785, 0.7681, -0.1206, 0.6289, 0.7155, 1.138e-05, 0.6986, 0.4791, -0.06594, 0.8753, -0.4502, -0.1817, -0.8742, -0.4816, -0.1789, -0.8579, -0.8027, -0.2027, -0.5608, -0.7786, -0.1879, -0.5988, -0.5689, -0.3652, -0.7369, -0.4374, -0.4635, -0.7706, -0.4464, -0.7559, -0.4789, -0.7314, -0.4799, -0.4845, 0.2099, 0.09534, -0.9731, 0.1463, -0.1459, -0.9784, -0.1253, -0.1722, -0.9771, -0.1327, -0.05764, -0.9895, -0.2372, -0.2064, -0.9493, -0.1648, -0.01395, -0.9862, -0.08572, 0.1782, -0.9802, 0.09875, 0.1267, -0.987, 0.3164, 0.215, -0.924, -0.1183, -0.5055, -0.8547, 0.1219, -0.494, -0.8609, 0.1215, -0.8225, -0.5557, -0.124, -0.8275, -0.5476, -0.5013, -0.8558, -0.1277, -0.5093, -0.8375, 0.1983, -0.8059, -0.5593, 0.1942, -0.8236, -0.5506, -0.1358, 0.1482, -0.9642, -0.2201, 0.1633, -0.9738, 0.1583, -0.196, -0.9675, 0.1599, -0.1624, -0.9656, -0.203, -0.826, 0.08129, 0.5577, -0.8684, -0.2127, 0.4479, -0.9009, -0.1892, 0.3906, -0.7003, 0.03445, 0.713, -0.464, -0.7014, 0.541, -0.4552, -0.4288, 0.7803, -0.6612, -0.4919, 0.5663, 0.04136, -0.5388, 0.8414, -0.3419, -0.4958, 0.7983, -0.2213, -0.8104, 0.5424, 0.1088, -0.8237, 0.5565, -0.5055, -0.1861, 0.8425, -0.439, 0.05022, 0.8971, -0.651, 0.02861, 0.7586, -0.7194, -0.2464, 0.6494, -0.4403, -0.2857, 0.8512, -0.1276, -0.2479, 0.9604, -0.3965, 0.0296, 0.9176, -0.4252, 0.0791, 0.9017, -0.5121, -0.1228, 0.8501, -0.4315, 0.0672, 0.8996, 0.4541, 0.4889, -0.7448, 0.3125, 0.3776, -0.8716, 0.3164, 0.215, -0.924, 0.4867, 0.3133, -0.8154, -0.4822, 0.1717, 0.8591, -0.3527, 0.3001, 0.8863, -0.6845, 0.38, 0.6221, -0.4858, 0.327, 0.8106, 0.7165, 0.686, -0.1265, 0.7168, 0.6761, 0.1704, 0.7987, 0.5759, 0.1745, 0.6644, 0.7466, 0.0348, 0.7741, 0.601, -0.199, -0.4822, 0.1717, 0.8591, -0.4858, 0.327, 0.8106, -0.5462, 0.3576, 0.7575, -0.3905, 0.3324, 0.8585, -0.4456, 0.2522, 0.859, -0.6845, 0.38, 0.6221, -0.3527, 0.3001, 0.8863, -0.7003, 0.03445, 0.713, -0.2098, 0.3342, 0.9188, -0.201, 0.2914, 0.9353, 0.05929, 0.4336, 0.8992, 0.4475, -0.4404, -0.7783, 0.7825, -0.4371, -0.4435, 0.4714, -0.7432, -0.4747, 0.5047, -0.1237, -0.8544, 0.5344, 0.1095, -0.8381, 0.8587, 0.1189, -0.4985, 0.8605, -0.1235, -0.4942, 0.9884, 0.1324, -0.07487, 0.969, 0.1433, 0.2013, 0.961, -0.1532, 0.2302, 0.9888, -0.136, -0.0621, 0.5874, -0.7794, 0.218, 0.5602, -0.8197, -0.1194, 0.8915, -0.4513, -0.03857, 0.873, -0.41, 0.2643, 0.5655, -0.2723, 0.7785, 0.807, -0.2535, 0.5333, 0.7681, -0.1206, 0.6289, 0.4543, -0.468, 0.758, 0.5314, -0.6556, 0.5365, 0.7824, -0.3858, 0.4888, 0.1263, -0.02252, 0.9917, 0.2018, 0.3168, 0.9268, -0.1593, 0.2401, 0.9576, 0.5023, 0.2401, 0.8307, 0.4791, -0.06594, 0.8753, 0.7155, 1.138e-05, 0.6986, 0.9193, -0.1222, 0.3741, 0.9315, 0.08395, 0.3539, 0.8523, -0.02899, 0.5222, 0.5297, 0.4008, -0.7475, 0.6092, 0.6537, -0.4489, 0.7799, 0.4342, -0.4508, 0.8625, 0.4579, 0.2154, 0.8782, 0.4748, -0.05865, 0.6881, 0.7232, -0.05955, 0.6398, 0.7411, 0.2036, 0.4971, 0.5055, 0.7053, 0.7884, 0.4482, 0.4214, 0.5555, 0.6773, 0.4824, 0.84, 0.2446, 0.4844, 0.5992, 0.3011, 0.7418, 0.7895, 0.07018, 0.6097, -0.5098, 0.06448, -0.8579, -0.1648, -0.01395, -0.9862, -0.3635, -0.2911, -0.885, -0.5916, -0.2461, -0.7678, -0.56, -0.5593, -0.6112, -0.7545, -0.5861, -0.2953, -0.8282, -0.5411, -0.1457, -0.715, -0.4936, -0.4951, -0.816, 0.1536, -0.5573, -0.8538, -0.1762, -0.4899, -0.9668, -0.2063, -0.1506, -0.9587, 0.1656, -0.2314, -0.964, -0.2244, 0.143, -0.8684, -0.2127, 0.4479, -0.826, 0.08129, 0.5577, -0.9852, 0.1215, 0.1209, 0.04576, 0.5071, -0.8607, -0.08572, 0.1782, -0.9802, -0.4226, 0.2798, -0.862, -0.2715, 0.5695, -0.7759, -0.7329, 0.3911, -0.5567, -0.854, 0.4643, -0.2349, -0.5987, 0.7874, -0.147, -0.5492, 0.6821, -0.4827, 0.1552, 0.8315, -0.5334, -0.171, 0.866, -0.4699, -0.1641, 0.9802, -0.1108, 0.1742, 0.9714, -0.1613, -0.1396, 0.5626, 0.8149, -0.3527, 0.3001, 0.8863, -0.3144, 0.2891, 0.9042, -0.06452, 0.4484, 0.8915, 0.01993, 0.5847, 0.811, 0.1294, 0.8339, 0.5366, 0.159, 0.9704, 0.1818, -0.1341, 0.9691, 0.2071, -0.07511, 0.8428, 0.533, -0.6692, 0.3781, 0.6397, -0.3823, 0.6861, 0.619, -0.5528, 0.8099, 0.1964, -0.8662, 0.4758, 0.1529, 0.02828, 0.5206, 0.8533, 0.1845, 0.5395, 0.8215, 0.3809, 0.2995, 0.8748, 0.39, 0.1587, -0.907, 0.09875, 0.1267, -0.987, 0.2578, 0.4506, -0.8547, 0.5145, 0.3668, -0.7751, 0.3866, 0.7465, -0.5415, 0.443, 0.8775, -0.1835, 0.7165, 0.686, -0.1265, 0.6099, 0.6057, -0.5111, 0.4541, 0.4889, -0.7448, 0.7071, 0.3967, -0.5853, 0.7056, 0.6059, -0.3674, 0.6314, 0.6213, -0.464, 0.3809, 0.2995, 0.8748, 0.3264, 0.5662, 0.7569, 0.4373, 0.5349, 0.7229, 0.247, 0.5582, 0.7921, 0.1484, 0.4589, 0.876, 0.2006, 0.3653, 0.909, 0.3532, 0.7697, 0.5318, 0.5965, 0.637, 0.4882, 0.7168, 0.6761, 0.1704, 0.4312, 0.8866, 0.1671, -0.816, 0.1536, -0.5573, -0.5098, 0.06448, -0.8579, -0.5916, -0.2461, -0.7678, -0.8538, -0.1762, -0.4899, -0.3635, -0.2911, -0.885, -0.56, -0.5593, -0.6112, -0.715, -0.4936, -0.4951, -0.5916, -0.2461, -0.7678, -0.8282, -0.5411, -0.1457, -0.9668, -0.2063, -0.1506, -0.8538, -0.1762, -0.4899, -0.715, -0.4936, -0.4951, -0.9582, -0.2849, 0.02638, -0.9423, -0.2693, 0.1988, -0.9519, -0.2542, 0.1712, -0.9009, -0.1892, 0.3906, -0.9519, -0.2542, 0.1712, -0.9423, -0.2693, 0.1988, -0.9279, -0.01535, 0.3726, 0.1552, 0.8315, -0.5334, 0.04576, 0.5071, -0.8607, -0.2715, 0.5695, -0.7759, -0.171, 0.866, -0.4699, -0.4226, 0.2798, -0.862, -0.7329, 0.3911, -0.5567, -0.5492, 0.6821, -0.4827, -0.2715, 0.5695, -0.7759, -0.5987, 0.7874, -0.147, -0.1641, 0.9802, -0.1108, -0.171, 0.866, -0.4699, -0.5492, 0.6821, -0.4827, -0.6692, 0.3781, 0.6397, -0.3527, 0.3001, 0.8863, -0.1396, 0.5626, 0.8149, -0.3823, 0.6861, 0.619, 0.01993, 0.5847, 0.811, 0.1294, 0.8339, 0.5366, -0.07511, 0.8428, 0.533, -0.1396, 0.5626, 0.8149, -0.1341, 0.9691, 0.2071, -0.5528, 0.8099, 0.1964, -0.3823, 0.6861, 0.619, -0.07511, 0.8428, 0.533, 0.39, 0.1587, -0.907, 0.5145, 0.3668, -0.7751, 0.7071, 0.3967, -0.5853, 0.4541, 0.4889, -0.7448, 0.4867, 0.3133, -0.8154, 0.2578, 0.4506, -0.8547, 0.3866, 0.7465, -0.5415, 0.6099, 0.6057, -0.5111, 0.5145, 0.3668, -0.7751, 0.7071, 0.3967, -0.5853, 0.6099, 0.6057, -0.5111, 0.7165, 0.686, -0.1265, 0.7741, 0.601, -0.199, 0.7056, 0.6059, -0.3674, 0.3532, 0.7697, 0.5318, 0.247, 0.5582, 0.7921, 0.4373, 0.5349, 0.7229, 0.5965, 0.637, 0.4882, 0.1845, 0.5395, 0.8215, 0.322, 0.7319, 0.6005, 0.4193, 0.686, 0.5947, 0.3264, 0.5662, 0.7569, 0.3809, 0.2995, 0.8748, 0.7168, 0.6761, 0.1704, 0.5965, 0.637, 0.4882, 0.7268, 0.5925, 0.3473, 0.7987, 0.5759, 0.1745, -0.08572, 0.1782, -0.9802, -0.1648, -0.01395, -0.9862, -0.5098, 0.06448, -0.8579, -0.4226, 0.2798, -0.862, -0.9587, 0.1656, -0.2314, -0.854, 0.4643, -0.2349, -0.7329, 0.3911, -0.5567, -0.816, 0.1536, -0.5573, -0.9503, -0.3106, 0.02201, -0.8282, -0.5411, -0.1457, -0.7545, -0.5861, -0.2953, -0.9153, -0.4015, -0.03267, -0.9852, 0.1215, 0.1209, -0.9587, 0.1656, -0.2314, -0.9668, -0.2063, -0.1506, -0.964, -0.2244, 0.143, -0.4456, 0.2522, 0.859, -0.3144, 0.2891, 0.9042, -0.3527, 0.3001, 0.8863, -0.4822, 0.1717, 0.8591, -0.8662, 0.4758, 0.1529, -0.9852, 0.1215, 0.1209, -0.826, 0.08129, 0.5577, -0.6692, 0.3781, 0.6397, 0.159, 0.9704, 0.1818, 0.1742, 0.9714, -0.1613, -0.1641, 0.9802, -0.1108, -0.1341, 0.9691, 0.2071, -0.854, 0.4643, -0.2349, -0.8662, 0.4758, 0.1529, -0.5528, 0.8099, 0.1964, -0.5987, 0.7874, -0.147, 0.09875, 0.1267, -0.987, -0.08572, 0.1782, -0.9802, 0.04576, 0.5071, -0.8607, 0.2578, 0.4506, -0.8547, 0.1742, 0.9714, -0.1613, 0.443, 0.8775, -0.1835, 0.3866, 0.7465, -0.5415, 0.1552, 0.8315, -0.5334, -0.06452, 0.4484, 0.8915, 0.1484, 0.4589, 0.876, 0.247, 0.5582, 0.7921, 0.01993, 0.5847, 0.811, 0.4312, 0.8866, 0.1671, 0.159, 0.9704, 0.1818, 0.1294, 0.8339, 0.5366, 0.3532, 0.7697, 0.5318, 0.443, 0.8775, -0.1835, 0.4312, 0.8866, 0.1671, 0.7168, 0.6761, 0.1704, 0.7165, 0.686, -0.1265, 0.3125, 0.3776, -0.8716, 0.2099, 0.09534, -0.9731, 0.3164, 0.215, -0.924, 0.2006, 0.3653, 0.909, 0.02828, 0.5206, 0.8533, 0.3809, 0.2995, 0.8748, -0.7545, -0.5861, -0.2953, -0.56, -0.5593, -0.6112, -0.5689, -0.3652, -0.7369, -0.7786, -0.1879, -0.5988, -0.7737, -0.4467, -0.4493, -0.3905, 0.3324, 0.8585, 0.2006, 0.3653, 0.909, 0.1484, 0.4589, 0.876, -0.06452, 0.4484, 0.8915, 0.6226, 0.757, 0.198, 0.7268, 0.5925, 0.3473, 0.5965, 0.637, 0.4882, 0.4193, 0.686, 0.5947, 0.322, 0.7319, 0.6005, -0.2898, 0.3761, 0.8801, -0.2098, 0.3342, 0.9188, 0.05929, 0.4336, 0.8992, 0.1845, 0.5395, 0.8215, 0.02828, 0.5206, 0.8533, -0.4456, 0.2522, 0.859, -0.3905, 0.3324, 0.8585, -0.06452, 0.4484, 0.8915, -0.3144, 0.2891, 0.9042, -0.4226, 0.2798, -0.862, -0.5098, 0.06448, -0.8579, -0.816, 0.1536, -0.5573, -0.7329, 0.3911, -0.5567, -0.5916, -0.2461, -0.7678, -0.715, -0.4936, -0.4951, -0.8538, -0.1762, -0.4899, -0.1648, -0.01395, -0.9862, -0.2372, -0.2064, -0.9493, -0.3635, -0.2911, -0.885, -0.3635, -0.2911, -0.885, -0.2372, -0.2064, -0.9493, -0.4502, -0.1817, -0.8742, -0.5689, -0.3652, -0.7369, -0.56, -0.5593, -0.6112, -0.9582, -0.2849, 0.02638, -0.9519, -0.2542, 0.1712, -0.8684, -0.2127, 0.4479, -0.964, -0.2244, 0.143, -0.9153, -0.4015, -0.03267, -0.7545, -0.5861, -0.2953, -0.7737, -0.4467, -0.4493, -0.9479, -0.2239, -0.2266, -0.9587, 0.1656, -0.2314, -0.9852, 0.1215, 0.1209, -0.8662, 0.4758, 0.1529, -0.854, 0.4643, -0.2349, -0.9009, -0.1892, 0.3906, -0.8684, -0.2127, 0.4479, -0.9519, -0.2542, 0.1712, -0.3527, 0.3001, 0.8863, -0.6692, 0.3781, 0.6397, -0.826, 0.08129, 0.5577, -0.7003, 0.03445, 0.713, -0.3905, 0.3324, 0.8585, -0.439, 0.05022, 0.8971, -0.4252, 0.0791, 0.9017, -0.2898, 0.3761, 0.8801, 0.2578, 0.4506, -0.8547, 0.04576, 0.5071, -0.8607, 0.1552, 0.8315, -0.5334, 0.3866, 0.7465, -0.5415, -0.2715, 0.5695, -0.7759, -0.5492, 0.6821, -0.4827, -0.171, 0.866, -0.4699, -0.1341, 0.9691, 0.2071, -0.1641, 0.9802, -0.1108, -0.5987, 0.7874, -0.147, -0.5528, 0.8099, 0.1964, 0.1742, 0.9714, -0.1613, 0.159, 0.9704, 0.1818, 0.4312, 0.8866, 0.1671, 0.443, 0.8775, -0.1835, -0.1396, 0.5626, 0.8149, -0.07511, 0.8428, 0.533, -0.3823, 0.6861, 0.619, 0.01993, 0.5847, 0.811, 0.247, 0.5582, 0.7921, 0.3532, 0.7697, 0.5318, 0.1294, 0.8339, 0.5366, -0.2898, 0.3761, 0.8801, 0.02828, 0.5206, 0.8533, 0.2006, 0.3653, 0.909, -0.3905, 0.3324, 0.8585, 0.3164, 0.215, -0.924, 0.39, 0.1587, -0.907, 0.4867, 0.3133, -0.8154, 0.5145, 0.3668, -0.7751, 0.6099, 0.6057, -0.5111, 0.7071, 0.3967, -0.5853, 0.6644, 0.7466, 0.0348, 0.7987, 0.5759, 0.1745, 0.7268, 0.5925, 0.3473, 0.6226, 0.757, 0.198, -0.9503, -0.3106, 0.02201, -0.9582, -0.2849, 0.02638, -0.964, -0.2244, 0.143, -0.9668, -0.2063, -0.1506, -0.8282, -0.5411, -0.1457, -0.9503, -0.3106, 0.02201, -0.9668, -0.2063, -0.1506, -0.7003, 0.03445, 0.713, -0.9009, -0.1892, 0.3906, -0.9279, -0.01535, 0.3726, -0.6845, 0.38, 0.6221, 0.04136, -0.5388, 0.8414, 0.4543, -0.468, 0.758, 0.2714, -0.2128, 0.9386, -0.1276, -0.2479, 0.9604, 0.04136, -0.5388, 0.8414, 0.2714, -0.2128, 0.9386, 0.1263, -0.02252, 0.9917, 0.4543, -0.468, 0.758, 0.5655, -0.2723, 0.7785, 0.4791, -0.06594, 0.8753, 0.2714, -0.2128, 0.9386])] * 3)])

# ---- objects
ob_x = bpy.data.objects.new('立方体', me_001)

# ---- transforms, parenting, visibility, modifiers, constraints
ob_x.location = (0.0, 0.0, 0.0)
ob_x.rotation_euler = (-1.629e-07, 0.0, 0.0)

# ---- collection membership
scene.collection.objects.link(ob_x)

# ---- scene / render settings (as saved in the file)
scene.frame_start = 1; scene.frame_end = 250; scene.frame_set(1)
scene.render.engine = 'BLENDER_EEVEE_NEXT'
scene.render.bake_bias = 0.0
scene.render.bake_samples = 0
scene.cycles.sampling_pattern = 'TABULATED_SOBOL'
scene.eevee.use_volume_custom_range = False
bpy.context.view_layer.update()

# ---- added for rendering (the .blend has no active camera and no usable light): camera, sun
cam_auto = bpy.data.cameras.new('AutoCamera')
cam_auto.lens = 50.0
cam_auto.sensor_width = 36.0
cam_auto.clip_end = 1000.0
ob_auto_camera = bpy.data.objects.new('AutoCamera', cam_auto)
scene.collection.objects.link(ob_auto_camera)
ob_auto_camera.location = (4.8065, -5.7061, 5.41122)
ob_auto_camera.rotation_euler = (1.09748, -7.21219e-08, 0.694738)
scene.camera = ob_auto_camera
light_auto_sun = bpy.data.lights.new('AutoSun', 'SUN')
light_auto_sun.energy = 3.0
light_auto_sun.angle = 0.0523599
ob_auto_sun = bpy.data.objects.new('AutoSun', light_auto_sun)
scene.collection.objects.link(ob_auto_sun)
ob_auto_sun.rotation_euler = (0.872665, 0.174533, 0.523599)
bpy.context.view_layer.update()
